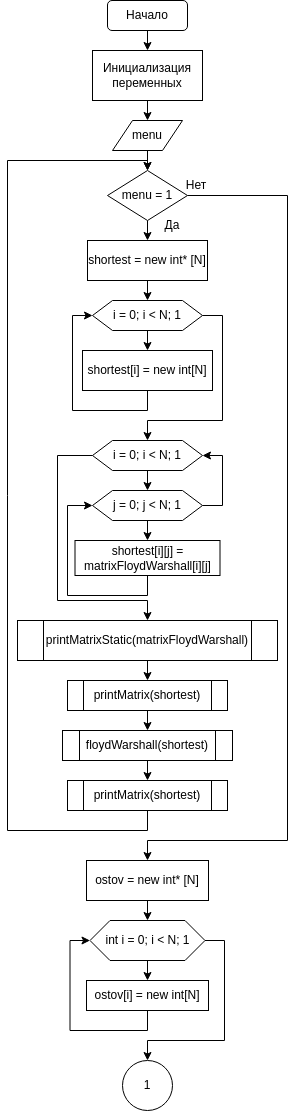

The diagram above was exported from draw.io. Its source (the exported page's mxGraphModel, read from the mxfile embedded in the PNG):
<mxGraphModel dx="1422" dy="832" grid="1" gridSize="10" guides="1" tooltips="1" connect="1" arrows="1" fold="1" page="1" pageScale="1" pageWidth="827" pageHeight="1169" math="0" shadow="0">
  <root>
    <mxCell id="0" />
    <mxCell id="1" parent="0" />
    <mxCell id="iW75iVOoU4iQITG_qi-N-2" style="edgeStyle=orthogonalEdgeStyle;rounded=0;orthogonalLoop=1;jettySize=auto;html=1;exitX=0.5;exitY=1;exitDx=0;exitDy=0;entryX=0.5;entryY=0;entryDx=0;entryDy=0;" parent="1" source="V4PyBSX4wDinHyucnRiU-1" target="iW75iVOoU4iQITG_qi-N-1" edge="1">
      <mxGeometry relative="1" as="geometry" />
    </mxCell>
    <mxCell id="V4PyBSX4wDinHyucnRiU-1" value="Начало" style="rounded=1;whiteSpace=wrap;html=1;" parent="1" vertex="1">
      <mxGeometry x="270" y="20" width="80" height="30" as="geometry" />
    </mxCell>
    <mxCell id="iW75iVOoU4iQITG_qi-N-4" style="edgeStyle=orthogonalEdgeStyle;rounded=0;orthogonalLoop=1;jettySize=auto;html=1;exitX=0.5;exitY=1;exitDx=0;exitDy=0;entryX=0.5;entryY=0;entryDx=0;entryDy=0;" parent="1" source="iW75iVOoU4iQITG_qi-N-1" target="iW75iVOoU4iQITG_qi-N-3" edge="1">
      <mxGeometry relative="1" as="geometry" />
    </mxCell>
    <mxCell id="iW75iVOoU4iQITG_qi-N-1" value="Инициализация переменных" style="rounded=0;whiteSpace=wrap;html=1;strokeWidth=1;" parent="1" vertex="1">
      <mxGeometry x="255" y="70" width="110" height="50" as="geometry" />
    </mxCell>
    <mxCell id="iW75iVOoU4iQITG_qi-N-6" style="edgeStyle=orthogonalEdgeStyle;rounded=0;orthogonalLoop=1;jettySize=auto;html=1;exitX=0.5;exitY=1;exitDx=0;exitDy=0;entryX=0.5;entryY=0;entryDx=0;entryDy=0;" parent="1" source="iW75iVOoU4iQITG_qi-N-3" target="iW75iVOoU4iQITG_qi-N-5" edge="1">
      <mxGeometry relative="1" as="geometry" />
    </mxCell>
    <mxCell id="iW75iVOoU4iQITG_qi-N-3" value="menu" style="shape=parallelogram;perimeter=parallelogramPerimeter;whiteSpace=wrap;html=1;fixedSize=1;strokeWidth=1;" parent="1" vertex="1">
      <mxGeometry x="275" y="140" width="70" height="30" as="geometry" />
    </mxCell>
    <mxCell id="iW75iVOoU4iQITG_qi-N-8" style="edgeStyle=orthogonalEdgeStyle;rounded=0;orthogonalLoop=1;jettySize=auto;html=1;exitX=0.5;exitY=1;exitDx=0;exitDy=0;entryX=0.5;entryY=0;entryDx=0;entryDy=0;" parent="1" source="iW75iVOoU4iQITG_qi-N-5" target="iW75iVOoU4iQITG_qi-N-7" edge="1">
      <mxGeometry relative="1" as="geometry" />
    </mxCell>
    <mxCell id="iW75iVOoU4iQITG_qi-N-33" style="edgeStyle=orthogonalEdgeStyle;rounded=0;orthogonalLoop=1;jettySize=auto;html=1;exitX=1;exitY=0.5;exitDx=0;exitDy=0;entryX=0.5;entryY=0;entryDx=0;entryDy=0;" parent="1" source="iW75iVOoU4iQITG_qi-N-5" target="iW75iVOoU4iQITG_qi-N-32" edge="1">
      <mxGeometry relative="1" as="geometry">
        <Array as="points">
          <mxPoint x="450" y="215" />
          <mxPoint x="450" y="860" />
          <mxPoint x="310" y="860" />
        </Array>
      </mxGeometry>
    </mxCell>
    <mxCell id="iW75iVOoU4iQITG_qi-N-5" value="menu = 1" style="rhombus;whiteSpace=wrap;html=1;strokeWidth=1;" parent="1" vertex="1">
      <mxGeometry x="270" y="190" width="80" height="50" as="geometry" />
    </mxCell>
    <mxCell id="iW75iVOoU4iQITG_qi-N-11" style="edgeStyle=orthogonalEdgeStyle;rounded=0;orthogonalLoop=1;jettySize=auto;html=1;exitX=0.5;exitY=1;exitDx=0;exitDy=0;entryX=0.5;entryY=0;entryDx=0;entryDy=0;" parent="1" source="iW75iVOoU4iQITG_qi-N-7" target="iW75iVOoU4iQITG_qi-N-10" edge="1">
      <mxGeometry relative="1" as="geometry" />
    </mxCell>
    <mxCell id="iW75iVOoU4iQITG_qi-N-7" value="shortest = new int* [N]" style="rounded=0;whiteSpace=wrap;html=1;strokeWidth=1;" parent="1" vertex="1">
      <mxGeometry x="250" y="260" width="120" height="40" as="geometry" />
    </mxCell>
    <mxCell id="iW75iVOoU4iQITG_qi-N-9" value="Да" style="text;html=1;strokeColor=none;fillColor=none;align=center;verticalAlign=middle;whiteSpace=wrap;rounded=0;strokeWidth=1;" parent="1" vertex="1">
      <mxGeometry x="305" y="230" width="60" height="30" as="geometry" />
    </mxCell>
    <mxCell id="iW75iVOoU4iQITG_qi-N-13" style="edgeStyle=orthogonalEdgeStyle;rounded=0;orthogonalLoop=1;jettySize=auto;html=1;exitX=0.5;exitY=1;exitDx=0;exitDy=0;entryX=0.5;entryY=0;entryDx=0;entryDy=0;" parent="1" source="iW75iVOoU4iQITG_qi-N-10" target="iW75iVOoU4iQITG_qi-N-12" edge="1">
      <mxGeometry relative="1" as="geometry" />
    </mxCell>
    <mxCell id="iW75iVOoU4iQITG_qi-N-17" style="edgeStyle=orthogonalEdgeStyle;rounded=0;orthogonalLoop=1;jettySize=auto;html=1;exitX=1;exitY=0.5;exitDx=0;exitDy=0;entryX=0.5;entryY=0;entryDx=0;entryDy=0;" parent="1" source="iW75iVOoU4iQITG_qi-N-10" target="iW75iVOoU4iQITG_qi-N-15" edge="1">
      <mxGeometry relative="1" as="geometry">
        <Array as="points">
          <mxPoint x="385" y="335" />
          <mxPoint x="385" y="440" />
          <mxPoint x="310" y="440" />
        </Array>
      </mxGeometry>
    </mxCell>
    <mxCell id="iW75iVOoU4iQITG_qi-N-10" value="i = 0; i &amp;lt; N; 1" style="shape=hexagon;perimeter=hexagonPerimeter2;whiteSpace=wrap;html=1;fixedSize=1;strokeWidth=1;" parent="1" vertex="1">
      <mxGeometry x="255" y="320" width="110" height="30" as="geometry" />
    </mxCell>
    <mxCell id="iW75iVOoU4iQITG_qi-N-14" style="edgeStyle=orthogonalEdgeStyle;rounded=0;orthogonalLoop=1;jettySize=auto;html=1;exitX=0.5;exitY=1;exitDx=0;exitDy=0;entryX=0;entryY=0.5;entryDx=0;entryDy=0;" parent="1" source="iW75iVOoU4iQITG_qi-N-12" target="iW75iVOoU4iQITG_qi-N-10" edge="1">
      <mxGeometry relative="1" as="geometry" />
    </mxCell>
    <mxCell id="iW75iVOoU4iQITG_qi-N-12" value="shortest[i] = new int[N]" style="rounded=0;whiteSpace=wrap;html=1;strokeWidth=1;" parent="1" vertex="1">
      <mxGeometry x="245" y="370" width="130" height="40" as="geometry" />
    </mxCell>
    <mxCell id="iW75iVOoU4iQITG_qi-N-18" style="edgeStyle=orthogonalEdgeStyle;rounded=0;orthogonalLoop=1;jettySize=auto;html=1;exitX=0.5;exitY=1;exitDx=0;exitDy=0;entryX=0.5;entryY=0;entryDx=0;entryDy=0;" parent="1" source="iW75iVOoU4iQITG_qi-N-15" target="iW75iVOoU4iQITG_qi-N-16" edge="1">
      <mxGeometry relative="1" as="geometry" />
    </mxCell>
    <mxCell id="iW75iVOoU4iQITG_qi-N-24" style="edgeStyle=orthogonalEdgeStyle;rounded=0;orthogonalLoop=1;jettySize=auto;html=1;exitX=0;exitY=0.5;exitDx=0;exitDy=0;entryX=0.5;entryY=0;entryDx=0;entryDy=0;" parent="1" source="iW75iVOoU4iQITG_qi-N-15" target="iW75iVOoU4iQITG_qi-N-23" edge="1">
      <mxGeometry relative="1" as="geometry">
        <Array as="points">
          <mxPoint x="220" y="475" />
          <mxPoint x="220" y="620" />
          <mxPoint x="310" y="620" />
        </Array>
      </mxGeometry>
    </mxCell>
    <mxCell id="iW75iVOoU4iQITG_qi-N-15" value="i = 0; i &amp;lt; N; 1" style="shape=hexagon;perimeter=hexagonPerimeter2;whiteSpace=wrap;html=1;fixedSize=1;strokeWidth=1;" parent="1" vertex="1">
      <mxGeometry x="255" y="460" width="110" height="30" as="geometry" />
    </mxCell>
    <mxCell id="iW75iVOoU4iQITG_qi-N-20" style="edgeStyle=orthogonalEdgeStyle;rounded=0;orthogonalLoop=1;jettySize=auto;html=1;exitX=0.5;exitY=1;exitDx=0;exitDy=0;entryX=0.5;entryY=0;entryDx=0;entryDy=0;" parent="1" source="iW75iVOoU4iQITG_qi-N-16" target="iW75iVOoU4iQITG_qi-N-19" edge="1">
      <mxGeometry relative="1" as="geometry" />
    </mxCell>
    <mxCell id="iW75iVOoU4iQITG_qi-N-22" style="edgeStyle=orthogonalEdgeStyle;rounded=0;orthogonalLoop=1;jettySize=auto;html=1;exitX=1;exitY=0.5;exitDx=0;exitDy=0;entryX=1;entryY=0.5;entryDx=0;entryDy=0;" parent="1" source="iW75iVOoU4iQITG_qi-N-16" target="iW75iVOoU4iQITG_qi-N-15" edge="1">
      <mxGeometry relative="1" as="geometry" />
    </mxCell>
    <mxCell id="iW75iVOoU4iQITG_qi-N-16" value="j = 0; j &amp;lt; N; 1" style="shape=hexagon;perimeter=hexagonPerimeter2;whiteSpace=wrap;html=1;fixedSize=1;strokeWidth=1;" parent="1" vertex="1">
      <mxGeometry x="255" y="510" width="110" height="30" as="geometry" />
    </mxCell>
    <mxCell id="iW75iVOoU4iQITG_qi-N-21" style="edgeStyle=orthogonalEdgeStyle;rounded=0;orthogonalLoop=1;jettySize=auto;html=1;exitX=0.5;exitY=1;exitDx=0;exitDy=0;entryX=0;entryY=0.5;entryDx=0;entryDy=0;" parent="1" source="iW75iVOoU4iQITG_qi-N-19" target="iW75iVOoU4iQITG_qi-N-16" edge="1">
      <mxGeometry relative="1" as="geometry">
        <Array as="points">
          <mxPoint x="310" y="615" />
          <mxPoint x="230" y="615" />
          <mxPoint x="230" y="525" />
        </Array>
      </mxGeometry>
    </mxCell>
    <mxCell id="iW75iVOoU4iQITG_qi-N-19" value="shortest[i][j] = matrixFloydWarshall[i][j]" style="rounded=0;whiteSpace=wrap;html=1;strokeWidth=1;" parent="1" vertex="1">
      <mxGeometry x="237.5" y="560" width="145" height="35" as="geometry" />
    </mxCell>
    <mxCell id="iW75iVOoU4iQITG_qi-N-26" style="edgeStyle=orthogonalEdgeStyle;rounded=0;orthogonalLoop=1;jettySize=auto;html=1;exitX=0.5;exitY=1;exitDx=0;exitDy=0;entryX=0.5;entryY=0;entryDx=0;entryDy=0;" parent="1" source="iW75iVOoU4iQITG_qi-N-23" target="iW75iVOoU4iQITG_qi-N-25" edge="1">
      <mxGeometry relative="1" as="geometry" />
    </mxCell>
    <mxCell id="iW75iVOoU4iQITG_qi-N-23" value="printMatrixStatic(matrixFloydWarshall)" style="shape=process;whiteSpace=wrap;html=1;backgroundOutline=1;strokeWidth=1;" parent="1" vertex="1">
      <mxGeometry x="180" y="640" width="260" height="40" as="geometry" />
    </mxCell>
    <mxCell id="iW75iVOoU4iQITG_qi-N-28" style="edgeStyle=orthogonalEdgeStyle;rounded=0;orthogonalLoop=1;jettySize=auto;html=1;exitX=0.5;exitY=1;exitDx=0;exitDy=0;entryX=0.5;entryY=0;entryDx=0;entryDy=0;" parent="1" source="iW75iVOoU4iQITG_qi-N-25" target="iW75iVOoU4iQITG_qi-N-27" edge="1">
      <mxGeometry relative="1" as="geometry" />
    </mxCell>
    <mxCell id="iW75iVOoU4iQITG_qi-N-25" value="printMatrix(shortest)" style="shape=process;whiteSpace=wrap;html=1;backgroundOutline=1;strokeWidth=1;" parent="1" vertex="1">
      <mxGeometry x="230" y="700" width="160" height="30" as="geometry" />
    </mxCell>
    <mxCell id="iW75iVOoU4iQITG_qi-N-30" style="edgeStyle=orthogonalEdgeStyle;rounded=0;orthogonalLoop=1;jettySize=auto;html=1;exitX=0.5;exitY=1;exitDx=0;exitDy=0;entryX=0.5;entryY=0;entryDx=0;entryDy=0;" parent="1" source="iW75iVOoU4iQITG_qi-N-27" target="iW75iVOoU4iQITG_qi-N-29" edge="1">
      <mxGeometry relative="1" as="geometry" />
    </mxCell>
    <mxCell id="iW75iVOoU4iQITG_qi-N-27" value="floydWarshall(shortest)" style="shape=process;whiteSpace=wrap;html=1;backgroundOutline=1;strokeWidth=1;" parent="1" vertex="1">
      <mxGeometry x="225" y="750" width="170" height="30" as="geometry" />
    </mxCell>
    <mxCell id="iW75iVOoU4iQITG_qi-N-31" style="edgeStyle=orthogonalEdgeStyle;rounded=0;orthogonalLoop=1;jettySize=auto;html=1;exitX=0.5;exitY=1;exitDx=0;exitDy=0;entryX=0.5;entryY=0;entryDx=0;entryDy=0;" parent="1" source="iW75iVOoU4iQITG_qi-N-29" target="iW75iVOoU4iQITG_qi-N-5" edge="1">
      <mxGeometry relative="1" as="geometry">
        <Array as="points">
          <mxPoint x="310" y="850" />
          <mxPoint x="170" y="850" />
          <mxPoint x="170" y="180" />
          <mxPoint x="310" y="180" />
        </Array>
      </mxGeometry>
    </mxCell>
    <mxCell id="iW75iVOoU4iQITG_qi-N-29" value="printMatrix(shortest)" style="shape=process;whiteSpace=wrap;html=1;backgroundOutline=1;strokeWidth=1;" parent="1" vertex="1">
      <mxGeometry x="230" y="800" width="160" height="30" as="geometry" />
    </mxCell>
    <mxCell id="iW75iVOoU4iQITG_qi-N-35" style="edgeStyle=orthogonalEdgeStyle;rounded=0;orthogonalLoop=1;jettySize=auto;html=1;exitX=0.5;exitY=1;exitDx=0;exitDy=0;entryX=0.5;entryY=0;entryDx=0;entryDy=0;" parent="1" source="iW75iVOoU4iQITG_qi-N-32" target="iW75iVOoU4iQITG_qi-N-34" edge="1">
      <mxGeometry relative="1" as="geometry" />
    </mxCell>
    <mxCell id="iW75iVOoU4iQITG_qi-N-32" value="ostov = new int* [N]" style="rounded=0;whiteSpace=wrap;html=1;strokeWidth=1;" parent="1" vertex="1">
      <mxGeometry x="249" y="880" width="122" height="40" as="geometry" />
    </mxCell>
    <mxCell id="iW75iVOoU4iQITG_qi-N-37" style="edgeStyle=orthogonalEdgeStyle;rounded=0;orthogonalLoop=1;jettySize=auto;html=1;exitX=0.5;exitY=1;exitDx=0;exitDy=0;entryX=0.5;entryY=0;entryDx=0;entryDy=0;" parent="1" source="iW75iVOoU4iQITG_qi-N-34" target="iW75iVOoU4iQITG_qi-N-36" edge="1">
      <mxGeometry relative="1" as="geometry" />
    </mxCell>
    <mxCell id="iW75iVOoU4iQITG_qi-N-41" style="edgeStyle=orthogonalEdgeStyle;rounded=0;orthogonalLoop=1;jettySize=auto;html=1;exitX=1;exitY=0.5;exitDx=0;exitDy=0;entryX=0.5;entryY=0;entryDx=0;entryDy=0;" parent="1" source="iW75iVOoU4iQITG_qi-N-34" target="iW75iVOoU4iQITG_qi-N-40" edge="1">
      <mxGeometry relative="1" as="geometry">
        <Array as="points">
          <mxPoint x="387" y="960" />
          <mxPoint x="387" y="1060" />
          <mxPoint x="310" y="1060" />
        </Array>
      </mxGeometry>
    </mxCell>
    <mxCell id="iW75iVOoU4iQITG_qi-N-34" value="int i = 0; i &amp;lt; N; 1" style="shape=hexagon;perimeter=hexagonPerimeter2;whiteSpace=wrap;html=1;fixedSize=1;strokeWidth=1;" parent="1" vertex="1">
      <mxGeometry x="252.5" y="940" width="115" height="40" as="geometry" />
    </mxCell>
    <mxCell id="iW75iVOoU4iQITG_qi-N-39" style="edgeStyle=orthogonalEdgeStyle;rounded=0;orthogonalLoop=1;jettySize=auto;html=1;exitX=0.5;exitY=1;exitDx=0;exitDy=0;entryX=0;entryY=0.5;entryDx=0;entryDy=0;" parent="1" source="iW75iVOoU4iQITG_qi-N-36" target="iW75iVOoU4iQITG_qi-N-34" edge="1">
      <mxGeometry relative="1" as="geometry" />
    </mxCell>
    <mxCell id="iW75iVOoU4iQITG_qi-N-36" value="ostov[i] = new int[N]" style="rounded=0;whiteSpace=wrap;html=1;strokeWidth=1;" parent="1" vertex="1">
      <mxGeometry x="249" y="1000" width="122" height="30" as="geometry" />
    </mxCell>
    <mxCell id="iW75iVOoU4iQITG_qi-N-40" value="1" style="ellipse;whiteSpace=wrap;html=1;aspect=fixed;strokeWidth=1;" parent="1" vertex="1">
      <mxGeometry x="285" y="1080" width="50" height="50" as="geometry" />
    </mxCell>
    <mxCell id="iW75iVOoU4iQITG_qi-N-55" value="Нет" style="text;html=1;strokeColor=none;fillColor=none;align=center;verticalAlign=middle;whiteSpace=wrap;rounded=0;strokeWidth=1;" parent="1" vertex="1">
      <mxGeometry x="328.5" y="190" width="60" height="30" as="geometry" />
    </mxCell>
  </root>
</mxGraphModel>